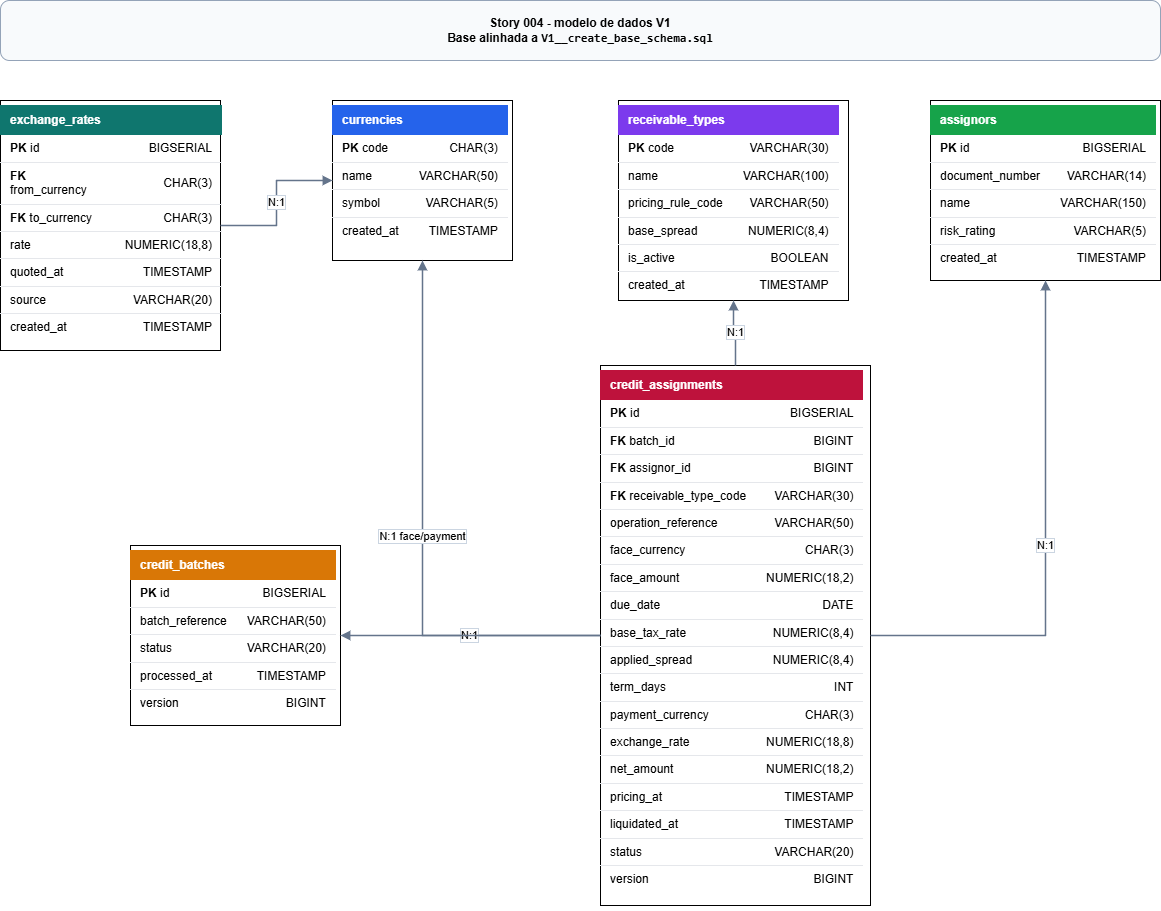

The diagram above was exported from draw.io. Its source (the exported page's mxGraphModel, read from the mxfile embedded in the PNG):
<mxGraphModel dx="1664" dy="924" grid="1" gridSize="10" guides="1" tooltips="1" connect="1" arrows="1" fold="1" page="1" pageScale="1" pageWidth="1800" pageHeight="1400" math="0" shadow="0">
  <root>
    <mxCell id="0" />
    <mxCell id="1" parent="0" />
    <mxCell id="15" parent="1" style="rounded=0;whiteSpace=wrap;html=1;fillColor=default;strokeColor=default;shadow=0;spacing=0;align=left;verticalAlign=top;overflow=hidden;" value="&lt;table style=&quot;width:100%;border-collapse:collapse;font-size:12px;&quot;&gt;&lt;tbody&gt;&lt;tr&gt;&lt;td colspan=&quot;2&quot; style=&quot;background: rgb(190, 18, 60); color: rgb(255, 255, 255); font-weight: bold; padding: 8px 10px; text-align: left;&quot;&gt;credit_assignments&lt;/td&gt;&lt;/tr&gt;  &lt;tr&gt;&lt;td style=&quot;padding: 6px 10px; border-bottom: 1px solid rgb(229, 231, 235);&quot;&gt;&lt;b&gt;PK&lt;/b&gt; id&lt;/td&gt;&lt;td style=&quot;padding: 6px 10px; border-bottom: 1px solid rgb(229, 231, 235); text-align: right;&quot;&gt;BIGSERIAL&lt;/td&gt;&lt;/tr&gt;  &lt;tr&gt;&lt;td style=&quot;padding: 6px 10px; border-bottom: 1px solid rgb(229, 231, 235);&quot;&gt;&lt;b&gt;FK&lt;/b&gt; batch_id&lt;/td&gt;&lt;td style=&quot;padding: 6px 10px; border-bottom: 1px solid rgb(229, 231, 235); text-align: right;&quot;&gt;BIGINT&lt;/td&gt;&lt;/tr&gt;  &lt;tr&gt;&lt;td style=&quot;padding: 6px 10px; border-bottom: 1px solid rgb(229, 231, 235);&quot;&gt;&lt;b&gt;FK&lt;/b&gt; assignor_id&lt;/td&gt;&lt;td style=&quot;padding: 6px 10px; border-bottom: 1px solid rgb(229, 231, 235); text-align: right;&quot;&gt;BIGINT&lt;/td&gt;&lt;/tr&gt;  &lt;tr&gt;&lt;td style=&quot;padding: 6px 10px; border-bottom: 1px solid rgb(229, 231, 235);&quot;&gt;&lt;b&gt;FK&lt;/b&gt; receivable_type_code&lt;/td&gt;&lt;td style=&quot;padding: 6px 10px; border-bottom: 1px solid rgb(229, 231, 235); text-align: right;&quot;&gt;VARCHAR(30)&lt;/td&gt;&lt;/tr&gt;  &lt;tr&gt;&lt;td style=&quot;padding: 6px 10px; border-bottom: 1px solid rgb(229, 231, 235);&quot;&gt;operation_reference&lt;/td&gt;&lt;td style=&quot;padding: 6px 10px; border-bottom: 1px solid rgb(229, 231, 235); text-align: right;&quot;&gt;VARCHAR(50)&lt;/td&gt;&lt;/tr&gt;  &lt;tr&gt;&lt;td style=&quot;padding: 6px 10px; border-bottom: 1px solid rgb(229, 231, 235);&quot;&gt;face_currency&lt;/td&gt;&lt;td style=&quot;padding: 6px 10px; border-bottom: 1px solid rgb(229, 231, 235); text-align: right;&quot;&gt;CHAR(3)&lt;/td&gt;&lt;/tr&gt;  &lt;tr&gt;&lt;td style=&quot;padding: 6px 10px; border-bottom: 1px solid rgb(229, 231, 235);&quot;&gt;face_amount&lt;/td&gt;&lt;td style=&quot;padding: 6px 10px; border-bottom: 1px solid rgb(229, 231, 235); text-align: right;&quot;&gt;NUMERIC(18,2)&lt;/td&gt;&lt;/tr&gt;  &lt;tr&gt;&lt;td style=&quot;padding: 6px 10px; border-bottom: 1px solid rgb(229, 231, 235);&quot;&gt;due_date&lt;/td&gt;&lt;td style=&quot;padding: 6px 10px; border-bottom: 1px solid rgb(229, 231, 235); text-align: right;&quot;&gt;DATE&lt;/td&gt;&lt;/tr&gt;  &lt;tr&gt;&lt;td style=&quot;padding: 6px 10px; border-bottom: 1px solid rgb(229, 231, 235);&quot;&gt;base_tax_rate&lt;/td&gt;&lt;td style=&quot;padding: 6px 10px; border-bottom: 1px solid rgb(229, 231, 235); text-align: right;&quot;&gt;NUMERIC(8,4)&lt;/td&gt;&lt;/tr&gt;  &lt;tr&gt;&lt;td style=&quot;padding: 6px 10px; border-bottom: 1px solid rgb(229, 231, 235);&quot;&gt;applied_spread&lt;/td&gt;&lt;td style=&quot;padding: 6px 10px; border-bottom: 1px solid rgb(229, 231, 235); text-align: right;&quot;&gt;NUMERIC(8,4)&lt;/td&gt;&lt;/tr&gt;  &lt;tr&gt;&lt;td style=&quot;padding: 6px 10px; border-bottom: 1px solid rgb(229, 231, 235);&quot;&gt;term_days&lt;/td&gt;&lt;td style=&quot;padding: 6px 10px; border-bottom: 1px solid rgb(229, 231, 235); text-align: right;&quot;&gt;INT&lt;/td&gt;&lt;/tr&gt;  &lt;tr&gt;&lt;td style=&quot;padding: 6px 10px; border-bottom: 1px solid rgb(229, 231, 235);&quot;&gt;payment_currency&lt;/td&gt;&lt;td style=&quot;padding: 6px 10px; border-bottom: 1px solid rgb(229, 231, 235); text-align: right;&quot;&gt;CHAR(3)&lt;/td&gt;&lt;/tr&gt;  &lt;tr&gt;&lt;td style=&quot;padding: 6px 10px; border-bottom: 1px solid rgb(229, 231, 235);&quot;&gt;exchange_rate&lt;/td&gt;&lt;td style=&quot;padding: 6px 10px; border-bottom: 1px solid rgb(229, 231, 235); text-align: right;&quot;&gt;NUMERIC(18,8)&lt;/td&gt;&lt;/tr&gt;  &lt;tr&gt;&lt;td style=&quot;padding: 6px 10px; border-bottom: 1px solid rgb(229, 231, 235);&quot;&gt;net_amount&lt;/td&gt;&lt;td style=&quot;padding: 6px 10px; border-bottom: 1px solid rgb(229, 231, 235); text-align: right;&quot;&gt;NUMERIC(18,2)&lt;/td&gt;&lt;/tr&gt;  &lt;tr&gt;&lt;td style=&quot;padding: 6px 10px; border-bottom: 1px solid rgb(229, 231, 235);&quot;&gt;pricing_at&lt;/td&gt;&lt;td style=&quot;padding: 6px 10px; border-bottom: 1px solid rgb(229, 231, 235); text-align: right;&quot;&gt;TIMESTAMP&lt;/td&gt;&lt;/tr&gt;  &lt;tr&gt;&lt;td style=&quot;padding: 6px 10px; border-bottom: 1px solid rgb(229, 231, 235);&quot;&gt;liquidated_at&lt;/td&gt;&lt;td style=&quot;padding: 6px 10px; border-bottom: 1px solid rgb(229, 231, 235); text-align: right;&quot;&gt;TIMESTAMP&lt;/td&gt;&lt;/tr&gt;  &lt;tr&gt;&lt;td style=&quot;padding: 6px 10px; border-bottom: 1px solid rgb(229, 231, 235);&quot;&gt;status&lt;/td&gt;&lt;td style=&quot;padding: 6px 10px; border-bottom: 1px solid rgb(229, 231, 235); text-align: right;&quot;&gt;VARCHAR(20)&lt;/td&gt;&lt;/tr&gt;  &lt;tr&gt;&lt;td style=&quot;padding:6px 10px;&quot;&gt;version&lt;/td&gt;&lt;td style=&quot;padding:6px 10px;text-align:right;&quot;&gt;BIGINT&lt;/td&gt;&lt;/tr&gt;&lt;/tbody&gt;&lt;/table&gt;" vertex="1">
      <mxGeometry height="540" width="270" x="710" y="385" as="geometry" />
    </mxCell>
    <mxCell id="2" parent="1" style="rounded=1;whiteSpace=wrap;html=1;fillColor=#f8fafc;strokeColor=#94a3b8;fontStyle=1;align=center;verticalAlign=middle;spacing=6;shadow=0;" value="Story 004 - modelo de dados V1&#10;Base alinhada a &lt;code&gt;V1__create_base_schema.sql&lt;/code&gt;" vertex="1">
      <mxGeometry height="60" width="1160" x="110" y="20" as="geometry" />
    </mxCell>
    <mxCell id="10" parent="1" style="rounded=0;whiteSpace=wrap;html=1;fillColor=default;strokeColor=default;shadow=0;spacing=0;align=left;verticalAlign=top;overflow=hidden;" value="&lt;table style=&quot;width:100%;border-collapse:collapse;font-size:12px;&quot;&gt;  &lt;tbody&gt;&lt;tr&gt;&lt;td colspan=&quot;2&quot; style=&quot;background: rgb(37, 99, 235); color: rgb(255, 255, 255); font-weight: bold; padding: 8px 10px; text-align: left;&quot;&gt;currencies&lt;/td&gt;&lt;/tr&gt;  &lt;tr&gt;&lt;td style=&quot;padding: 6px 10px; border-bottom: 1px solid rgb(229, 231, 235);&quot;&gt;&lt;b&gt;PK&lt;/b&gt; code&lt;/td&gt;&lt;td style=&quot;padding: 6px 10px; border-bottom: 1px solid rgb(229, 231, 235); text-align: right;&quot;&gt;CHAR(3)&lt;/td&gt;&lt;/tr&gt;  &lt;tr&gt;&lt;td style=&quot;padding: 6px 10px; border-bottom: 1px solid rgb(229, 231, 235);&quot;&gt;name&lt;/td&gt;&lt;td style=&quot;padding: 6px 10px; border-bottom: 1px solid rgb(229, 231, 235); text-align: right;&quot;&gt;VARCHAR(50)&lt;/td&gt;&lt;/tr&gt;  &lt;tr&gt;&lt;td style=&quot;padding: 6px 10px; border-bottom: 1px solid rgb(229, 231, 235);&quot;&gt;symbol&lt;/td&gt;&lt;td style=&quot;padding: 6px 10px; border-bottom: 1px solid rgb(229, 231, 235); text-align: right;&quot;&gt;VARCHAR(5)&lt;/td&gt;&lt;/tr&gt;  &lt;tr&gt;&lt;td style=&quot;padding:6px 10px;&quot;&gt;created_at&lt;/td&gt;&lt;td style=&quot;padding:6px 10px;text-align:right;&quot;&gt;TIMESTAMP&lt;/td&gt;&lt;/tr&gt;&lt;/tbody&gt;&lt;/table&gt;" vertex="1">
      <mxGeometry height="160" width="180" x="442" y="120" as="geometry" />
    </mxCell>
    <mxCell id="11" parent="1" style="rounded=0;whiteSpace=wrap;html=1;fillColor=default;strokeColor=default;shadow=0;spacing=0;align=left;verticalAlign=top;overflow=hidden;imageAspect=1;imageVerticalAlign=top;" value="&lt;table style=&quot;width:100%;border-collapse:collapse;font-size:12px;&quot;&gt;&lt;tbody&gt;&lt;tr&gt;&lt;td colspan=&quot;2&quot; style=&quot;background: rgb(15, 118, 110); color: rgb(255, 255, 255); font-weight: bold; padding: 8px 10px; text-align: left;&quot;&gt;exchange_rates&lt;/td&gt;&lt;/tr&gt;  &lt;tr&gt;&lt;td style=&quot;padding: 6px 10px; border-bottom: 1px solid rgb(229, 231, 235);&quot;&gt;&lt;b&gt;PK&lt;/b&gt; id&lt;/td&gt;&lt;td style=&quot;padding: 6px 10px; border-bottom: 1px solid rgb(229, 231, 235); text-align: right;&quot;&gt;BIGSERIAL&lt;/td&gt;&lt;/tr&gt;  &lt;tr&gt;&lt;td style=&quot;padding: 6px 10px; border-bottom: 1px solid rgb(229, 231, 235);&quot;&gt;&lt;b&gt;FK&lt;/b&gt; from_currency&lt;/td&gt;&lt;td style=&quot;padding: 6px 10px; border-bottom: 1px solid rgb(229, 231, 235); text-align: right;&quot;&gt;CHAR(3)&lt;/td&gt;&lt;/tr&gt;  &lt;tr&gt;&lt;td style=&quot;padding: 6px 10px; border-bottom: 1px solid rgb(229, 231, 235);&quot;&gt;&lt;b&gt;FK&lt;/b&gt; to_currency&lt;/td&gt;&lt;td style=&quot;padding: 6px 10px; border-bottom: 1px solid rgb(229, 231, 235); text-align: right;&quot;&gt;CHAR(3)&lt;/td&gt;&lt;/tr&gt;  &lt;tr&gt;&lt;td style=&quot;padding: 6px 10px; border-bottom: 1px solid rgb(229, 231, 235);&quot;&gt;rate&lt;/td&gt;&lt;td style=&quot;padding: 6px 10px; border-bottom: 1px solid rgb(229, 231, 235); text-align: right;&quot;&gt;NUMERIC(18,8)&lt;/td&gt;&lt;/tr&gt;  &lt;tr&gt;&lt;td style=&quot;padding: 6px 10px; border-bottom: 1px solid rgb(229, 231, 235);&quot;&gt;quoted_at&lt;/td&gt;&lt;td style=&quot;padding: 6px 10px; border-bottom: 1px solid rgb(229, 231, 235); text-align: right;&quot;&gt;TIMESTAMP&lt;/td&gt;&lt;/tr&gt;  &lt;tr&gt;&lt;td style=&quot;padding: 6px 10px; border-bottom: 1px solid rgb(229, 231, 235);&quot;&gt;source&lt;/td&gt;&lt;td style=&quot;padding: 6px 10px; border-bottom: 1px solid rgb(229, 231, 235); text-align: right;&quot;&gt;VARCHAR(20)&lt;/td&gt;&lt;/tr&gt;  &lt;tr&gt;&lt;td style=&quot;padding:6px 10px;&quot;&gt;created_at&lt;/td&gt;&lt;td style=&quot;padding:6px 10px;text-align:right;&quot;&gt;TIMESTAMP&lt;/td&gt;&lt;/tr&gt;&lt;/tbody&gt;&lt;/table&gt;" vertex="1">
      <mxGeometry height="250" width="220" x="110" y="120" as="geometry" />
    </mxCell>
    <mxCell id="12" parent="1" style="rounded=0;whiteSpace=wrap;html=1;fillColor=default;strokeColor=default;shadow=0;spacing=0;align=left;verticalAlign=top;overflow=hidden;" value="&lt;table style=&quot;width:100%;border-collapse:collapse;font-size:12px;&quot;&gt;&lt;tbody&gt;&lt;tr&gt;&lt;td colspan=&quot;2&quot; style=&quot;background: rgb(124, 58, 237); color: rgb(255, 255, 255); font-weight: bold; padding: 8px 10px; text-align: left;&quot;&gt;receivable_types&lt;/td&gt;&lt;/tr&gt;  &lt;tr&gt;&lt;td style=&quot;padding: 6px 10px; border-bottom: 1px solid rgb(229, 231, 235);&quot;&gt;&lt;b&gt;PK&lt;/b&gt; code&lt;/td&gt;&lt;td style=&quot;padding: 6px 10px; border-bottom: 1px solid rgb(229, 231, 235); text-align: right;&quot;&gt;VARCHAR(30)&lt;/td&gt;&lt;/tr&gt;  &lt;tr&gt;&lt;td style=&quot;padding: 6px 10px; border-bottom: 1px solid rgb(229, 231, 235);&quot;&gt;name&lt;/td&gt;&lt;td style=&quot;padding: 6px 10px; border-bottom: 1px solid rgb(229, 231, 235); text-align: right;&quot;&gt;VARCHAR(100)&lt;/td&gt;&lt;/tr&gt;  &lt;tr&gt;&lt;td style=&quot;padding: 6px 10px; border-bottom: 1px solid rgb(229, 231, 235);&quot;&gt;pricing_rule_code&lt;/td&gt;&lt;td style=&quot;padding: 6px 10px; border-bottom: 1px solid rgb(229, 231, 235); text-align: right;&quot;&gt;VARCHAR(50)&lt;/td&gt;&lt;/tr&gt;  &lt;tr&gt;&lt;td style=&quot;padding: 6px 10px; border-bottom: 1px solid rgb(229, 231, 235);&quot;&gt;base_spread&lt;/td&gt;&lt;td style=&quot;padding: 6px 10px; border-bottom: 1px solid rgb(229, 231, 235); text-align: right;&quot;&gt;NUMERIC(8,4)&lt;/td&gt;&lt;/tr&gt;  &lt;tr&gt;&lt;td style=&quot;padding: 6px 10px; border-bottom: 1px solid rgb(229, 231, 235);&quot;&gt;is_active&lt;/td&gt;&lt;td style=&quot;padding: 6px 10px; border-bottom: 1px solid rgb(229, 231, 235); text-align: right;&quot;&gt;BOOLEAN&lt;/td&gt;&lt;/tr&gt;  &lt;tr&gt;&lt;td style=&quot;padding:6px 10px;&quot;&gt;created_at&lt;/td&gt;&lt;td style=&quot;padding:6px 10px;text-align:right;&quot;&gt;TIMESTAMP&lt;/td&gt;&lt;/tr&gt;&lt;/tbody&gt;&lt;/table&gt;" vertex="1">
      <mxGeometry height="200" width="230" x="728" y="120" as="geometry" />
    </mxCell>
    <mxCell id="13" parent="1" style="rounded=0;whiteSpace=wrap;html=1;fillColor=default;strokeColor=default;shadow=0;spacing=0;align=left;verticalAlign=top;overflow=hidden;flipV=0;legacyAnchorPoints=0;container=0;" value="&lt;table style=&quot;width:100%;border-collapse:collapse;font-size:12px;&quot;&gt;&lt;tbody&gt;&lt;tr&gt;&lt;td colspan=&quot;2&quot; style=&quot;background: rgb(22, 163, 74); color: rgb(255, 255, 255); font-weight: bold; padding: 8px 10px; text-align: left;&quot;&gt;assignors&lt;/td&gt;&lt;/tr&gt;  &lt;tr&gt;&lt;td style=&quot;padding: 6px 10px; border-bottom: 1px solid rgb(229, 231, 235);&quot;&gt;&lt;b&gt;PK&lt;/b&gt; id&lt;/td&gt;&lt;td style=&quot;padding: 6px 10px; border-bottom: 1px solid rgb(229, 231, 235); text-align: right;&quot;&gt;BIGSERIAL&lt;/td&gt;&lt;/tr&gt;  &lt;tr&gt;&lt;td style=&quot;padding: 6px 10px; border-bottom: 1px solid rgb(229, 231, 235);&quot;&gt;document_number&lt;/td&gt;&lt;td style=&quot;padding: 6px 10px; border-bottom: 1px solid rgb(229, 231, 235); text-align: right;&quot;&gt;VARCHAR(14)&lt;/td&gt;&lt;/tr&gt;  &lt;tr&gt;&lt;td style=&quot;padding: 6px 10px; border-bottom: 1px solid rgb(229, 231, 235);&quot;&gt;name&lt;/td&gt;&lt;td style=&quot;padding: 6px 10px; border-bottom: 1px solid rgb(229, 231, 235); text-align: right;&quot;&gt;VARCHAR(150)&lt;/td&gt;&lt;/tr&gt;  &lt;tr&gt;&lt;td style=&quot;padding: 6px 10px; border-bottom: 1px solid rgb(229, 231, 235);&quot;&gt;risk_rating&lt;/td&gt;&lt;td style=&quot;padding: 6px 10px; border-bottom: 1px solid rgb(229, 231, 235); text-align: right;&quot;&gt;VARCHAR(5)&lt;/td&gt;&lt;/tr&gt;  &lt;tr&gt;&lt;td style=&quot;padding:6px 10px;&quot;&gt;created_at&lt;/td&gt;&lt;td style=&quot;padding:6px 10px;text-align:right;&quot;&gt;TIMESTAMP&lt;/td&gt;&lt;/tr&gt;&lt;/tbody&gt;&lt;/table&gt;" vertex="1">
      <mxGeometry height="180" width="230" x="1040" y="120" as="geometry" />
    </mxCell>
    <mxCell id="14" parent="1" style="rounded=0;whiteSpace=wrap;html=1;fillColor=default;strokeColor=default;shadow=0;spacing=0;align=left;verticalAlign=top;overflow=hidden;" value="&lt;table style=&quot;width:100%;border-collapse:collapse;font-size:12px;&quot;&gt;  &lt;tbody&gt;&lt;tr&gt;&lt;td colspan=&quot;2&quot; style=&quot;background: rgb(217, 119, 6); color: rgb(255, 255, 255); font-weight: bold; padding: 8px 10px; text-align: left;&quot;&gt;credit_batches&lt;/td&gt;&lt;/tr&gt;  &lt;tr&gt;&lt;td style=&quot;padding: 6px 10px; border-bottom: 1px solid rgb(229, 231, 235);&quot;&gt;&lt;b&gt;PK&lt;/b&gt; id&lt;/td&gt;&lt;td style=&quot;padding: 6px 10px; border-bottom: 1px solid rgb(229, 231, 235); text-align: right;&quot;&gt;BIGSERIAL&lt;/td&gt;&lt;/tr&gt;  &lt;tr&gt;&lt;td style=&quot;padding: 6px 10px; border-bottom: 1px solid rgb(229, 231, 235);&quot;&gt;batch_reference&lt;/td&gt;&lt;td style=&quot;padding: 6px 10px; border-bottom: 1px solid rgb(229, 231, 235); text-align: right;&quot;&gt;VARCHAR(50)&lt;/td&gt;&lt;/tr&gt;  &lt;tr&gt;&lt;td style=&quot;padding: 6px 10px; border-bottom: 1px solid rgb(229, 231, 235);&quot;&gt;status&lt;/td&gt;&lt;td style=&quot;padding: 6px 10px; border-bottom: 1px solid rgb(229, 231, 235); text-align: right;&quot;&gt;VARCHAR(20)&lt;/td&gt;&lt;/tr&gt;  &lt;tr&gt;&lt;td style=&quot;padding: 6px 10px; border-bottom: 1px solid rgb(229, 231, 235);&quot;&gt;processed_at&lt;/td&gt;&lt;td style=&quot;padding: 6px 10px; border-bottom: 1px solid rgb(229, 231, 235); text-align: right;&quot;&gt;TIMESTAMP&lt;/td&gt;&lt;/tr&gt;  &lt;tr&gt;&lt;td style=&quot;padding:6px 10px;&quot;&gt;version&lt;/td&gt;&lt;td style=&quot;padding:6px 10px;text-align:right;&quot;&gt;BIGINT&lt;/td&gt;&lt;/tr&gt;&lt;/tbody&gt;&lt;/table&gt;" vertex="1">
      <mxGeometry height="180" width="210" x="240" y="565" as="geometry" />
    </mxCell>
    <mxCell id="20" edge="1" parent="1" source="11" style="edgeStyle=orthogonalEdgeStyle;rounded=0;html=1;endArrow=block;strokeColor=#64748b;strokeWidth=1.5;fontSize=11;labelBackgroundColor=#ffffff;labelBorderColor=#cbd5e1;" target="10" value="N:1">
      <mxGeometry relative="1" as="geometry" />
    </mxCell>
    <mxCell id="22" edge="1" parent="1" source="15" style="edgeStyle=orthogonalEdgeStyle;rounded=0;html=1;endArrow=block;strokeColor=#64748b;strokeWidth=1.5;fontSize=11;labelBackgroundColor=#ffffff;labelBorderColor=#cbd5e1;" target="14" value="N:1">
      <mxGeometry relative="1" as="geometry" />
    </mxCell>
    <mxCell id="23" edge="1" parent="1" source="15" style="edgeStyle=orthogonalEdgeStyle;rounded=0;html=1;endArrow=block;strokeColor=#64748b;strokeWidth=1.5;fontSize=11;labelBackgroundColor=#ffffff;labelBorderColor=#cbd5e1;" target="13" value="N:1">
      <mxGeometry relative="1" as="geometry" />
    </mxCell>
    <mxCell id="24" edge="1" parent="1" source="15" style="edgeStyle=orthogonalEdgeStyle;rounded=0;html=1;endArrow=block;strokeColor=#64748b;strokeWidth=1.5;fontSize=11;labelBackgroundColor=#ffffff;labelBorderColor=#cbd5e1;" target="12" value="N:1">
      <mxGeometry relative="1" as="geometry" />
    </mxCell>
    <mxCell id="25" edge="1" parent="1" source="15" style="edgeStyle=orthogonalEdgeStyle;rounded=0;html=1;endArrow=block;strokeColor=#64748b;strokeWidth=1.5;fontSize=11;labelBackgroundColor=#ffffff;labelBorderColor=#cbd5e1;" target="10" value="N:1 face/payment">
      <mxGeometry relative="1" as="geometry" />
    </mxCell>
  </root>
</mxGraphModel>